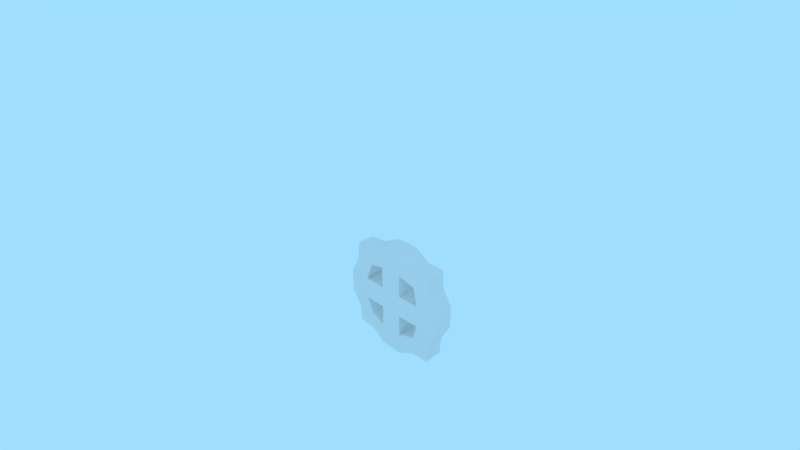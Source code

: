 # Source: Button.blend  (saved by Blender 2.79.0; exported with 4.5.12 LTS)
import bpy
from mathutils import Matrix  # noqa: F401  (used for matrix-valued properties, if any)

bpy.ops.wm.read_factory_settings(use_empty=True)
scene = bpy.context.scene
scene.name = 'Scene'

# ---- collections
col_collection_1 = bpy.data.collections.new('Collection 1'); scene.collection.children.link(col_collection_1)

# ---- materials (node trees are filled in below, after node groups)
mat_material = bpy.data.materials.new('Material')
mat_material.alpha_threshold = 0.0
mat_material.diffuse_color = (1.0, 1.0, 1.0, 1.0)
mat_material.roughness = 0.5

# ---- node groups
ng_b4w_smoothstep = bpy.data.node_groups.new('B4W_SMOOTHSTEP', 'ShaderNodeTree')
_s = ng_b4w_smoothstep.interface.new_socket(name='Value', in_out='OUTPUT', socket_type='NodeSocketFloat')
_s.min_value = 0.0
_s.max_value = 0.0
_s = ng_b4w_smoothstep.interface.new_socket(name='Value', in_out='INPUT', socket_type='NodeSocketFloat')
_s.default_value = 0.5
_s.min_value = -1e+04
_s.max_value = 1e+04
_s = ng_b4w_smoothstep.interface.new_socket(name='Edge0', in_out='INPUT', socket_type='NodeSocketFloat')
_s.min_value = -1e+04
_s.max_value = 1e+04
_s = ng_b4w_smoothstep.interface.new_socket(name='Edge1', in_out='INPUT', socket_type='NodeSocketFloat')
_s.default_value = 1.0
_s.min_value = -1e+04
_s.max_value = 1e+04
_N = ng_b4w_smoothstep.nodes; _L = ng_b4w_smoothstep.links
n0 = _N.new('ShaderNodeMath'); n0.name = 'Math.007'; n0.location = (-760, -240)
n0.hide = True
n0.operation = 'SUBTRACT'
n1 = _N.new('ShaderNodeMath'); n1.name = 'Math.006'; n1.location = (-760, -200)
n1.hide = True
n1.operation = 'SUBTRACT'
n2 = _N.new('NodeGroupInput'); n2.name = 'Group Input'; n2.location = (-960, -160)
n3 = _N.new('ShaderNodeMath'); n3.name = 'Math.008'; n3.location = (-640, -220)
n3.hide = True
n3.operation = 'DIVIDE'
n4 = _N.new('ShaderNodeMath'); n4.name = 'Math'; n4.location = (-520, -120)
n4.operation = 'MINIMUM'
n4.inputs[1].default_value = 1.0
n5 = _N.new('ShaderNodeMath'); n5.name = 'Math.001'; n5.location = (-340, -120)
n5.operation = 'MAXIMUM'
n5.inputs[1].default_value = 0.0
n6 = _N.new('ShaderNodeMath'); n6.name = 'Math.004'; n6.location = (-140, -180)
n6.operation = 'MULTIPLY'
n6.inputs[1].default_value = 2.0
n7 = _N.new('ShaderNodeMath'); n7.name = 'Math.002'; n7.location = (-140, -20)
n7.operation = 'MULTIPLY'
n8 = _N.new('ShaderNodeMath'); n8.name = 'Math.005'; n8.location = (40, -180)
n8.operation = 'SUBTRACT'
n8.inputs[0].default_value = 3.0
n9 = _N.new('ShaderNodeMath'); n9.name = 'Math.003'; n9.location = (220, -60)
n9.operation = 'MULTIPLY'
n10 = _N.new('NodeGroupOutput'); n10.name = 'Group Output'; n10.location = (400, -60)
_L.new(n5.outputs[0], n7.inputs[0])
_L.new(n5.outputs[0], n7.inputs[1])
_L.new(n7.outputs[0], n9.inputs[0])
_L.new(n9.outputs[0], n10.inputs[0])
_L.new(n5.outputs[0], n6.inputs[0])
_L.new(n6.outputs[0], n8.inputs[1])
_L.new(n8.outputs[0], n9.inputs[1])
_L.new(n2.outputs[0], n1.inputs[0])
_L.new(n2.outputs[1], n1.inputs[1])
_L.new(n2.outputs[2], n0.inputs[0])
_L.new(n2.outputs[1], n0.inputs[1])
_L.new(n1.outputs[0], n3.inputs[0])
_L.new(n0.outputs[0], n3.inputs[1])
_L.new(n3.outputs[0], n4.inputs[0])
_L.new(n4.outputs[0], n5.inputs[0])
n10.is_active_output = True

# ---- material node trees
mat_material.use_nodes = True; mat_material.node_tree.nodes.clear()
_N = mat_material.node_tree.nodes; _L = mat_material.node_tree.links
n0 = _N.new('NodeUndefined'); n0.name = 'Output'; n0.location = (0, 200)
n0.inputs[0].default_value = (1.0, 1.0, 1.0, 1.0)
n1 = _N.new('ShaderNodeGroup'); n1.name = 'Group'; n1.location = (-180, 40)
n1.node_tree = ng_b4w_smoothstep
n1.inputs[1].default_value = 1.0
n1.inputs[2].default_value = 0.3
n2 = _N.new('ShaderNodeVectorMath'); n2.name = 'Vector Math'; n2.location = (-360, 40)
n2.operation = 'LENGTH'
n3 = _N.new('NodeUndefined'); n3.name = 'Geometry'; n3.location = (-540, 0)
_L.new(n3.outputs[3], n2.inputs[0])
_L.new(n2.outputs[1], n1.inputs[0])
_L.new(n1.outputs[0], n0.inputs[1])

# ---- world
world_world = bpy.data.worlds.new('World'); scene.world = world_world
world_world.color = (0.3529, 0.7289, 1.0)
world_world.use_sun_shadow = False
world_world.sun_shadow_jitter_overblur = 0.0
world_world.cycles.sampling_method = 'MANUAL'

# ---- cameras
cam_camera = bpy.data.cameras.new('Camera')
cam_camera.sensor_fit = 'VERTICAL'
cam_camera.clip_end = 100.0
cam_camera.lens = 19.3
cam_camera.sensor_width = 32.0
cam_camera.sensor_height = 18.0
cam_camera.ortho_scale = 7.314
cam_camera.lens_unit = 'FOV'
cam_camera.dof.focus_distance = 0.0
cam_camera.dof.aperture_fstop = 128.0

# ---- lights
light_spot = bpy.data.lights.new('Spot', 'SPOT')
light_spot.transmission_factor = 0.0
light_spot.cutoff_distance = 30.0
light_spot.energy = 150.0
light_spot.shadow_buffer_clip_start = 1.001
light_spot.shadow_soft_size = 0.1
light_spot.shadow_maximum_resolution = 0.006
light_spot.use_absolute_resolution = True
light_spot.spot_blend = 1.0
light_spot.spot_size = 1.309

# ---- meshes
me_cube_002 = bpy.data.meshes.new('Cube.002')
me_cube_002.from_pydata([(-0.1021, -0.5926, -0.5926), (-0.1021, -0.5926, 0.5926), (-0.1021, 0.5926, -0.5926), (-0.1021, 0.5926, 0.5926), (0.1374, -0.5926, -0.5926), (0.1374, -0.5926, 0.5926), (0.1374, 0.5926, -0.5926), (0.1374, 0.5926, 0.5926), (-0.1021, 0.3628, -0.6046), (-0.1236, 0.1426, -0.7131), (-0.1236, -0.1426, -0.7131), (-0.1021, -0.3628, -0.6046), (-0.1021, -0.3628, 0.6046), (-0.1236, -0.1426, 0.7131), (-0.1236, 0.1426, 0.7131), (-0.1021, 0.3628, 0.6046), (0.1374, -0.3628, -0.6046), (0.1589, -0.1426, -0.7131), (0.1589, 0.1426, -0.7131), (0.1374, 0.3628, -0.6046), (0.1374, 0.3628, 0.6046), (0.1589, 0.1426, 0.7131), (0.1589, -0.1426, 0.7131), (0.1374, -0.3628, 0.6046), (-0.1021, -0.6046, -0.3628), (-0.1236, -0.7131, -0.1426), (-0.1236, -0.7131, 0.1426), (-0.1021, -0.6046, 0.3628), (-0.1021, 0.6046, 0.3628), (-0.1236, 0.7131, 0.1426), (-0.1236, 0.7131, -0.1426), (-0.1021, 0.6046, -0.3628), (0.1374, 0.6046, 0.3628), (0.1589, 0.7131, 0.1426), (0.1589, 0.7131, -0.1426), (0.1374, 0.6046, -0.3628), (0.1374, -0.6046, 0.3628), (0.1589, -0.7131, 0.1426), (0.1589, -0.7131, -0.1426), (0.1374, -0.6046, -0.3628), (0.1374, 0.3628, 0.3628), (0.1589, 0.4279, 0.1426), (0.1589, 0.4279, -0.1426), (0.1374, 0.3628, -0.3628), (0.1589, 0.1426, 0.4279), (0.1589, 0.1426, 0.1426), (0.1589, 0.1426, -0.1426), (0.1589, 0.1426, -0.4279), (0.1589, -0.1426, 0.4279), (0.1589, -0.1426, 0.1426), (0.1589, -0.1426, -0.1426), (0.1589, -0.1426, -0.4279), (0.1374, -0.3628, 0.3628), (0.1589, -0.4279, 0.1426), (0.1589, -0.4279, -0.1426), (0.1374, -0.3628, -0.3628), (-0.1021, -0.3628, 0.3628), (-0.1236, -0.4279, 0.1426), (-0.1236, -0.4279, -0.1426), (-0.1021, -0.3628, -0.3628), (-0.1236, -0.1426, 0.4279), (-0.1236, -0.1426, 0.1426), (-0.1236, -0.1426, -0.1426), (-0.1236, -0.1426, -0.4279), (-0.1236, 0.1426, 0.4279), (-0.1236, 0.1426, 0.1426), (-0.1236, 0.1426, -0.1426), (-0.1236, 0.1426, -0.4279), (-0.1021, 0.3628, 0.3628), (-0.1236, 0.4279, 0.1426), (-0.1236, 0.4279, -0.1426), (-0.1021, 0.3628, -0.3628)], [], [(68, 15, 3, 28), (28, 3, 7, 32), (52, 23, 5, 36), (36, 5, 1, 27), (11, 16, 4, 0), (23, 12, 1, 5), (7, 3, 15, 20), (20, 15, 14, 21), (21, 14, 13, 22), (22, 13, 12, 23), (2, 6, 19, 8), (8, 19, 18, 9), (9, 18, 17, 10), (10, 17, 16, 11), (32, 7, 20, 40), (40, 20, 21, 44), (44, 21, 22, 48), (48, 22, 23, 52), (27, 1, 12, 56), (56, 12, 13, 60), (60, 13, 14, 64), (64, 14, 15, 68), (9, 67, 71, 8), (53, 57, 56, 52), (66, 65, 69, 70), (56, 60, 48, 52), (10, 63, 67, 9), (63, 62, 66, 67), (62, 61, 65, 66), (61, 60, 64, 65), (11, 59, 63, 10), (49, 48, 60, 61), (58, 57, 61, 62), (57, 53, 49, 61), (0, 24, 59, 11), (24, 25, 58, 59), (25, 26, 57, 58), (26, 27, 56, 57), (17, 51, 55, 16), (55, 59, 58, 54), (50, 49, 53, 54), (58, 62, 50, 54), (18, 47, 51, 17), (47, 46, 50, 51), (46, 45, 49, 50), (45, 44, 48, 49), (19, 43, 47, 18), (51, 50, 62, 63), (42, 41, 45, 46), (59, 55, 51, 63), (6, 35, 43, 19), (35, 34, 42, 43), (34, 33, 41, 42), (33, 32, 40, 41), (4, 39, 24, 0), (39, 38, 25, 24), (38, 37, 26, 25), (37, 36, 27, 26), (16, 55, 39, 4), (55, 54, 38, 39), (54, 53, 37, 38), (53, 52, 36, 37), (2, 31, 35, 6), (31, 30, 34, 35), (30, 29, 33, 34), (29, 28, 32, 33), (8, 71, 31, 2), (71, 70, 30, 31), (70, 69, 29, 30), (69, 68, 28, 29), (65, 45, 41, 69), (41, 40, 68, 69), (64, 68, 40, 44), (45, 65, 64, 44), (67, 47, 43, 71), (43, 42, 70, 71), (66, 70, 42, 46), (47, 67, 66, 46)])
me_cube_002.use_remesh_preserve_volume = False
me_cube_002.use_remesh_preserve_attributes = False
me_cube_002.use_mirror_vertex_groups = False
me_cube_002.update()
me_plane = bpy.data.meshes.new('Plane')
me_plane.from_pydata([(-0.25, -0.25, 0.0), (0.25, -0.25, 0.0), (-0.25, 0.25, 0.0), (0.25, 0.25, 0.0)], [], [(0, 1, 3, 2)])
me_plane.materials.append(mat_material)
me_plane.use_remesh_preserve_volume = False
me_plane.use_remesh_preserve_attributes = False
me_plane.use_mirror_vertex_groups = False
me_plane.update()

# ---- objects
ob_cube = bpy.data.objects.new('Cube', me_cube_002)
ob_spot = bpy.data.objects.new('Spot', light_spot)
ob_plane = bpy.data.objects.new('Plane', me_plane)
ob_camera = bpy.data.objects.new('Camera', cam_camera)

# ---- transforms, parenting, visibility, modifiers, constraints
ob_cube.location = (0.0, 0.0, 0.0)
ob_cube.lineart.crease_threshold = 0.0
ob_spot.location = (4.0, 3.0, 4.5)
ob_spot.rotation_euler = (-0.7854, 0.7854, -0.3491)
ob_spot.lock_rotations_4d = False
ob_spot.empty_display_type = 'ARROWS'
ob_spot.color = (0.0, 0.0, 0.0, 0.0)
ob_spot.show_name = True
ob_spot.lineart.crease_threshold = 0.0
ob_plane.parent = ob_spot
ob_plane.matrix_parent_inverse = Matrix(((0.6645, -0.2418, -0.7071, 1.25), (-0.228, 0.8355, -0.5, 0.6556), (0.7117, 0.4935, 0.5, -6.577), (0.0, 0.0, 0.0, 1.0)))
ob_plane.location = (4.0, 3.0, 4.5)
ob_plane.rotation_euler = (1.571, 1.571, 0.0)
ob_plane.lineart.crease_threshold = 0.0
ob_camera.location = (3.532, 3.532, 3.483)
ob_camera.rotation_euler = (1.109, -1.38e-05, 2.356)
ob_camera.lock_rotations_4d = False
ob_camera.empty_display_type = 'ARROWS'
ob_camera.color = (0.0, 0.0, 0.0, 0.0)
ob_camera.display_type = 'WIRE'
ob_camera.lineart.crease_threshold = 0.0

# ---- collection membership
col_collection_1.objects.link(ob_cube)
col_collection_1.objects.link(ob_spot)
col_collection_1.objects.link(ob_plane)
col_collection_1.objects.link(ob_camera)

# ---- scene / render settings (as saved in the file)
scene.camera = ob_camera
scene.frame_start = 1; scene.frame_end = 250; scene.frame_set(1)
scene.render.engine = 'BLENDER_EEVEE_NEXT'
scene.render.resolution_percentage = 50
scene.render.dither_intensity = 0.0
scene.cycles.use_denoising = False
scene.cycles.samples = 128
scene.cycles.sampling_pattern = 'TABULATED_SOBOL'
scene.cycles.light_sampling_threshold = 0.0
scene.cycles.use_adaptive_sampling = False
scene.cycles.use_light_tree = False
scene.cycles.blur_glossy = 0.0
scene.cycles.sample_clamp_indirect = 0.0
scene.view_settings.view_transform = 'Standard'
bpy.context.view_layer.update()
